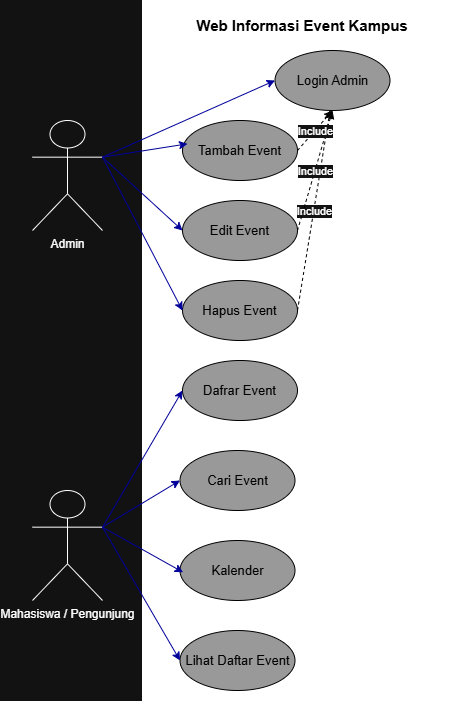

The diagram above was exported from draw.io. Its source (the exported page's mxGraphModel, read from the mxfile embedded in the PNG):
<mxGraphModel dx="1161" dy="696" grid="0" gridSize="10" guides="1" tooltips="1" connect="1" arrows="1" fold="1" page="1" pageScale="1" pageWidth="850" pageHeight="1100" background="#ffffff" math="0" shadow="0">
  <root>
    <mxCell id="0" />
    <mxCell id="1" parent="0" />
    <mxCell id="KgFzF4SvySL0BpUvW2Ys-2" parent="1" style="rounded=0;whiteSpace=wrap;html=1;strokeColor=default;gradientColor=none;fillColor=light-dark(#FFFFFF,#FFFFFF);shadow=0;glass=0;" value="" vertex="1">
      <mxGeometry height="700" width="320" x="310" y="80" as="geometry" />
    </mxCell>
    <mxCell id="CBADQqFo-t4Tkf2cP9AQ-11" edge="1" parent="1" source="KgFzF4SvySL0BpUvW2Ys-12" style="endArrow=classic;html=1;rounded=0;strokeColor=light-dark(#000000,#000000);exitX=1;exitY=0.5;exitDx=0;exitDy=0;entryX=0.479;entryY=0.997;entryDx=0;entryDy=0;dashed=1;entryPerimeter=0;" target="KgFzF4SvySL0BpUvW2Ys-6" value="">
      <mxGeometry relative="1" as="geometry">
        <mxPoint x="475" y="320" as="sourcePoint" />
        <mxPoint x="510" y="200" as="targetPoint" />
      </mxGeometry>
    </mxCell>
    <mxCell id="CBADQqFo-t4Tkf2cP9AQ-12" connectable="0" parent="CBADQqFo-t4Tkf2cP9AQ-11" style="edgeLabel;resizable=0;html=1;;align=center;verticalAlign=middle;" value="Include" vertex="1">
      <mxGeometry relative="1" as="geometry" />
    </mxCell>
    <mxCell id="CBADQqFo-t4Tkf2cP9AQ-8" edge="1" parent="1" style="endArrow=classic;html=1;rounded=0;strokeColor=light-dark(#000000,#000000);exitX=1;exitY=0.5;exitDx=0;exitDy=0;entryX=0.5;entryY=1;entryDx=0;entryDy=0;dashed=1;" target="KgFzF4SvySL0BpUvW2Ys-6" value="">
      <mxGeometry relative="1" as="geometry">
        <mxPoint x="465" y="310" as="sourcePoint" />
        <mxPoint x="500" y="270" as="targetPoint" />
      </mxGeometry>
    </mxCell>
    <mxCell id="CBADQqFo-t4Tkf2cP9AQ-9" connectable="0" parent="CBADQqFo-t4Tkf2cP9AQ-8" style="edgeLabel;resizable=0;html=1;;align=center;verticalAlign=middle;" value="Include" vertex="1">
      <mxGeometry relative="1" as="geometry" />
    </mxCell>
    <mxCell id="KgFzF4SvySL0BpUvW2Ys-3" parent="1" style="shape=umlActor;verticalLabelPosition=bottom;verticalAlign=top;html=1;outlineConnect=0;" value="Admin" vertex="1">
      <mxGeometry height="110" width="70" x="200" y="200" as="geometry" />
    </mxCell>
    <mxCell id="KgFzF4SvySL0BpUvW2Ys-5" parent="1" style="shape=umlActor;verticalLabelPosition=bottom;verticalAlign=top;html=1;outlineConnect=0;" value="Mahasiswa / Pengunjung&lt;div&gt;&lt;div&gt;&lt;br&gt;&lt;/div&gt;&lt;/div&gt;" vertex="1">
      <mxGeometry height="110" width="70" x="200" y="570" as="geometry" />
    </mxCell>
    <mxCell id="KgFzF4SvySL0BpUvW2Ys-6" parent="1" style="ellipse;whiteSpace=wrap;html=1;fillColor=light-dark(#FFFFFF,#999999);strokeColor=light-dark(#000000,#000000);" value="&lt;font style=&quot;color: light-dark(rgb(0, 0, 0), rgb(0, 0, 0)); font-size: 13px;&quot;&gt;Login Admin&lt;/font&gt;" vertex="1">
      <mxGeometry height="60" width="115" x="442.5" y="130" as="geometry" />
    </mxCell>
    <mxCell id="KgFzF4SvySL0BpUvW2Ys-10" parent="1" style="ellipse;whiteSpace=wrap;html=1;fillColor=light-dark(#FFFFFF,#999999);strokeColor=light-dark(#000000,#000000);" value="&lt;font style=&quot;color: light-dark(rgb(0, 0, 0), rgb(0, 0, 0)); font-size: 13px;&quot;&gt;Tambah Event&lt;/font&gt;" vertex="1">
      <mxGeometry height="60" width="115" x="350" y="200" as="geometry" />
    </mxCell>
    <mxCell id="KgFzF4SvySL0BpUvW2Ys-11" parent="1" style="ellipse;whiteSpace=wrap;html=1;fillColor=light-dark(#FFFFFF,#999999);strokeColor=light-dark(#000000,#000000);" value="&lt;font style=&quot;color: light-dark(rgb(0, 0, 0), rgb(0, 0, 0)); font-size: 13px;&quot;&gt;Edit Event&lt;/font&gt;" vertex="1">
      <mxGeometry height="60" width="115" x="350" y="280" as="geometry" />
    </mxCell>
    <mxCell id="KgFzF4SvySL0BpUvW2Ys-12" parent="1" style="ellipse;whiteSpace=wrap;html=1;fillColor=light-dark(#FFFFFF,#999999);strokeColor=light-dark(#000000,#000000);" value="&lt;font style=&quot;color: light-dark(rgb(0, 0, 0), rgb(0, 0, 0)); font-size: 13px;&quot;&gt;Hapus Event&lt;/font&gt;" vertex="1">
      <mxGeometry height="60" width="115" x="350" y="360" as="geometry" />
    </mxCell>
    <mxCell id="KgFzF4SvySL0BpUvW2Ys-17" edge="1" parent="1" source="KgFzF4SvySL0BpUvW2Ys-3" style="endArrow=classic;html=1;rounded=0;strokeColor=light-dark(#000000,#000099);entryX=0;entryY=0.5;entryDx=0;entryDy=0;exitX=1;exitY=0.3333333333333333;exitDx=0;exitDy=0;exitPerimeter=0;" target="KgFzF4SvySL0BpUvW2Ys-6" value="">
      <mxGeometry height="50" relative="1" width="50" as="geometry">
        <mxPoint x="270" y="280" as="sourcePoint" />
        <mxPoint x="320" y="230" as="targetPoint" />
      </mxGeometry>
    </mxCell>
    <mxCell id="KgFzF4SvySL0BpUvW2Ys-29" parent="1" style="ellipse;whiteSpace=wrap;html=1;fillColor=light-dark(#FFFFFF,#999999);strokeColor=light-dark(#000000,#000000);" value="&lt;font style=&quot;color: light-dark(rgb(0, 0, 0), rgb(0, 0, 0)); font-size: 13px;&quot;&gt;Dafrar Event&lt;/font&gt;" vertex="1">
      <mxGeometry height="60" width="115" x="350" y="440" as="geometry" />
    </mxCell>
    <mxCell id="KgFzF4SvySL0BpUvW2Ys-30" parent="1" style="ellipse;whiteSpace=wrap;html=1;fillColor=light-dark(#FFFFFF,#999999);strokeColor=light-dark(#000000,#000000);" value="&lt;font style=&quot;color: light-dark(rgb(0, 0, 0), rgb(0, 0, 0)); font-size: 13px;&quot;&gt;Cari Event&lt;/font&gt;" vertex="1">
      <mxGeometry height="60" width="115" x="347.5" y="530" as="geometry" />
    </mxCell>
    <mxCell id="KgFzF4SvySL0BpUvW2Ys-31" parent="1" style="ellipse;whiteSpace=wrap;html=1;fillColor=light-dark(#FFFFFF,#999999);strokeColor=light-dark(#000000,#000000);" value="&lt;font style=&quot;color: light-dark(rgb(0, 0, 0), rgb(0, 0, 0)); font-size: 13px;&quot;&gt;Kalender&lt;/font&gt;" vertex="1">
      <mxGeometry height="60" width="115" x="347.5" y="620" as="geometry" />
    </mxCell>
    <mxCell id="KgFzF4SvySL0BpUvW2Ys-32" parent="1" style="ellipse;whiteSpace=wrap;html=1;fillColor=light-dark(#FFFFFF,#999999);strokeColor=light-dark(#000000,#000000);" value="&lt;font style=&quot;color: light-dark(rgb(0, 0, 0), rgb(0, 0, 0)); font-size: 13px;&quot;&gt;Lihat Daftar Event&lt;/font&gt;" vertex="1">
      <mxGeometry height="60" width="115" x="347.5" y="710" as="geometry" />
    </mxCell>
    <mxCell id="KgFzF4SvySL0BpUvW2Ys-33" edge="1" parent="1" source="KgFzF4SvySL0BpUvW2Ys-5" style="endArrow=classic;html=1;rounded=0;strokeColor=light-dark(#000000,#000099);entryX=0;entryY=0.5;entryDx=0;entryDy=0;exitX=1;exitY=0.3333333333333333;exitDx=0;exitDy=0;exitPerimeter=0;" target="KgFzF4SvySL0BpUvW2Ys-29" value="">
      <mxGeometry height="50" relative="1" width="50" as="geometry">
        <mxPoint x="245" y="167" as="sourcePoint" />
        <mxPoint x="360" y="370" as="targetPoint" />
      </mxGeometry>
    </mxCell>
    <mxCell id="KgFzF4SvySL0BpUvW2Ys-34" edge="1" parent="1" source="KgFzF4SvySL0BpUvW2Ys-5" style="endArrow=classic;html=1;rounded=0;strokeColor=light-dark(#000000,#000099);entryX=0;entryY=0.5;entryDx=0;entryDy=0;exitX=1;exitY=0.3333333333333333;exitDx=0;exitDy=0;exitPerimeter=0;" target="KgFzF4SvySL0BpUvW2Ys-30" value="">
      <mxGeometry height="50" relative="1" width="50" as="geometry">
        <mxPoint x="245" y="617" as="sourcePoint" />
        <mxPoint x="360" y="480" as="targetPoint" />
      </mxGeometry>
    </mxCell>
    <mxCell id="KgFzF4SvySL0BpUvW2Ys-35" edge="1" parent="1" source="KgFzF4SvySL0BpUvW2Ys-5" style="endArrow=classic;html=1;rounded=0;strokeColor=light-dark(#000000,#000099);entryX=0.027;entryY=0.53;entryDx=0;entryDy=0;entryPerimeter=0;exitX=1;exitY=0.3333333333333333;exitDx=0;exitDy=0;exitPerimeter=0;" target="KgFzF4SvySL0BpUvW2Ys-31" value="">
      <mxGeometry height="50" relative="1" width="50" as="geometry">
        <mxPoint x="235" y="610" as="sourcePoint" />
        <mxPoint x="358" y="570" as="targetPoint" />
      </mxGeometry>
    </mxCell>
    <mxCell id="KgFzF4SvySL0BpUvW2Ys-36" edge="1" parent="1" source="KgFzF4SvySL0BpUvW2Ys-5" style="endArrow=classic;html=1;rounded=0;strokeColor=light-dark(#000000,#000099);entryX=0;entryY=0.5;entryDx=0;entryDy=0;exitX=1;exitY=0.3333333333333333;exitDx=0;exitDy=0;exitPerimeter=0;" target="KgFzF4SvySL0BpUvW2Ys-32" value="">
      <mxGeometry height="50" relative="1" width="50" as="geometry">
        <mxPoint x="255" y="620" as="sourcePoint" />
        <mxPoint x="361" y="662" as="targetPoint" />
      </mxGeometry>
    </mxCell>
    <mxCell id="KgFzF4SvySL0BpUvW2Ys-38" parent="1" style="text;html=1;whiteSpace=wrap;strokeColor=none;fillColor=none;align=center;verticalAlign=middle;rounded=0;" value="&lt;font style=&quot;color: light-dark(rgb(0, 0, 0), rgb(0, 0, 0)); font-size: 15px;&quot;&gt;&lt;b&gt;Web Informasi Event Kampus&lt;/b&gt;&lt;/font&gt;" vertex="1">
      <mxGeometry height="30" width="320" x="310" y="90" as="geometry" />
    </mxCell>
    <mxCell id="CBADQqFo-t4Tkf2cP9AQ-3" edge="1" parent="1" source="KgFzF4SvySL0BpUvW2Ys-10" style="endArrow=classic;html=1;rounded=0;strokeColor=light-dark(#000000,#000000);exitX=1;exitY=0.5;exitDx=0;exitDy=0;entryX=0.5;entryY=1;entryDx=0;entryDy=0;dashed=1;" target="KgFzF4SvySL0BpUvW2Ys-6" value="">
      <mxGeometry relative="1" as="geometry">
        <mxPoint x="465" y="230" as="sourcePoint" />
        <mxPoint x="565" y="230" as="targetPoint" />
      </mxGeometry>
    </mxCell>
    <mxCell id="CBADQqFo-t4Tkf2cP9AQ-4" connectable="0" parent="CBADQqFo-t4Tkf2cP9AQ-3" style="edgeLabel;resizable=0;html=1;;align=center;verticalAlign=middle;" value="&lt;span style=&quot;background-color: light-dark(rgb(255, 255, 255), transparent);&quot;&gt;Include&lt;/span&gt;" vertex="1">
      <mxGeometry relative="1" as="geometry" />
    </mxCell>
    <mxCell id="CBADQqFo-t4Tkf2cP9AQ-15" edge="1" parent="1" source="KgFzF4SvySL0BpUvW2Ys-3" style="endArrow=classic;html=1;rounded=0;strokeColor=light-dark(#000000,#000099);entryX=0.043;entryY=0.389;entryDx=0;entryDy=0;exitX=1;exitY=0.3333333333333333;exitDx=0;exitDy=0;exitPerimeter=0;entryPerimeter=0;" target="KgFzF4SvySL0BpUvW2Ys-10" value="">
      <mxGeometry height="50" relative="1" width="50" as="geometry">
        <mxPoint x="280" y="247" as="sourcePoint" />
        <mxPoint x="453" y="170" as="targetPoint" />
      </mxGeometry>
    </mxCell>
    <mxCell id="CBADQqFo-t4Tkf2cP9AQ-16" edge="1" parent="1" source="KgFzF4SvySL0BpUvW2Ys-3" style="endArrow=classic;html=1;rounded=0;strokeColor=light-dark(#000000,#000099);entryX=0;entryY=0.5;entryDx=0;entryDy=0;exitX=1;exitY=0.3333333333333333;exitDx=0;exitDy=0;exitPerimeter=0;" target="KgFzF4SvySL0BpUvW2Ys-11" value="">
      <mxGeometry height="50" relative="1" width="50" as="geometry">
        <mxPoint x="280" y="247" as="sourcePoint" />
        <mxPoint x="365" y="233" as="targetPoint" />
      </mxGeometry>
    </mxCell>
    <mxCell id="CBADQqFo-t4Tkf2cP9AQ-17" edge="1" parent="1" source="KgFzF4SvySL0BpUvW2Ys-3" style="endArrow=classic;html=1;rounded=0;strokeColor=light-dark(#000000,#000099);entryX=0;entryY=0.5;entryDx=0;entryDy=0;exitX=1;exitY=0.3333333333333333;exitDx=0;exitDy=0;exitPerimeter=0;" target="KgFzF4SvySL0BpUvW2Ys-12" value="">
      <mxGeometry height="50" relative="1" width="50" as="geometry">
        <mxPoint x="270" y="240" as="sourcePoint" />
        <mxPoint x="360" y="320" as="targetPoint" />
      </mxGeometry>
    </mxCell>
  </root>
</mxGraphModel>